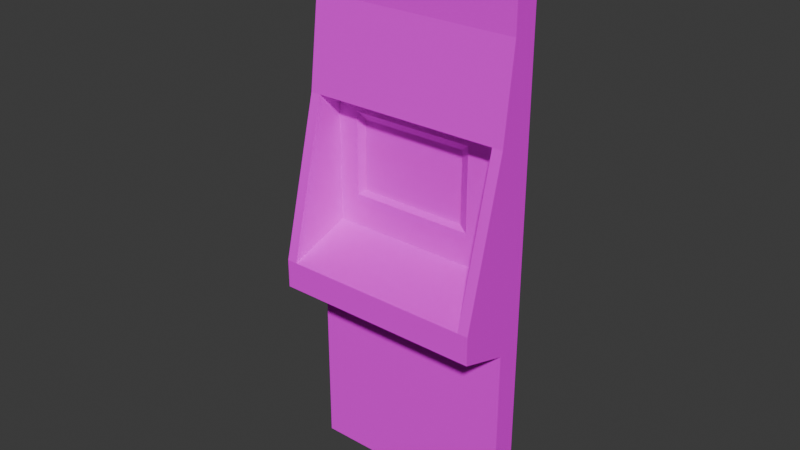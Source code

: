 # Source: ATM01.blend  (saved by Blender 4.1.23; exported with 4.5.12 LTS)
import bpy
from mathutils import Matrix  # noqa: F401  (used for matrix-valued properties, if any)

bpy.ops.wm.read_factory_settings(use_empty=True)
scene = bpy.context.scene
scene.name = 'Scene'

# ---- collections
col_collection = bpy.data.collections.new('Collection'); scene.collection.children.link(col_collection)

# ---- images (referenced by path relative to the original .blend; pixels are not part of the script)
import os
ASSET_DIR = os.environ.get("B2B_ASSET_DIR", "")  # directory of the original .blend (textures are referenced by path, not embedded)
HERE = os.path.dirname(os.path.abspath(__file__))  # packed textures are extracted next to this script under _unpacked/

def load_image(name, relpath, width, height, colorspace="sRGB"):
    """Load a texture the original file referenced (path relative to the .blend, or extracted next to this script)."""
    p = next((c for c in (os.path.join(HERE, relpath), os.path.join(ASSET_DIR, relpath)) if relpath and os.path.exists(c)), "")
    if p:
        img = bpy.data.images.load(p, check_existing=True)
        img.name = name
    else:  # same state as the original file: an image datablock whose file is absent (Cycles renders it pink)
        img = bpy.data.images.new(name, width, height)
        img.source = "FILE"
        img.filepath = "//" + (relpath or name)
    img.colorspace_settings.name = colorspace
    return img
img_atm01_a_png = load_image('ATM01_a.png', 'ATM01_a.png', 1024, 1024, 'sRGB')
img_atm01_e_png = load_image('ATM01_e.png', 'ATM01_e.png', 1024, 1024, 'sRGB')

# ---- materials (node trees are filled in below, after node groups)
mat_material = bpy.data.materials.new('Material')
mat_material.alpha_threshold = 0.0
mat_material.use_transparent_shadow = False
mat_material.roughness = 0.5
mat_material.line_color = (0.0, 0.0, 0.0, 1.0)

# ---- material node trees
mat_material.use_nodes = True; mat_material.node_tree.nodes.clear()
_N = mat_material.node_tree.nodes; _L = mat_material.node_tree.links
n0 = _N.new('ShaderNodeOutputMaterial'); n0.name = 'Material Output'; n0.location = (300, 300)
n1 = _N.new('ShaderNodeBsdfPrincipled'); n1.name = 'Principled BSDF'; n1.location = (10, 300)
n1.inputs[3].default_value = 1.45
n1.inputs[13].default_value = 0.05
n2 = _N.new('ShaderNodeTexImage'); n2.name = 'Image Texture'; n2.location = (-280, 280)
n2.image = img_atm01_a_png
n2.interpolation = 'Closest'
n3 = _N.new('ShaderNodeTexImage'); n3.name = 'Image Texture.001'; n3.location = (-280, -240)
n3.image = img_atm01_e_png
n3.interpolation = 'Closest'
_L.new(n1.outputs[0], n0.inputs[0])
_L.new(n2.outputs[0], n1.inputs[0])
_L.new(n3.outputs[0], n1.inputs[27])
n0.is_active_output = True

# ---- world
world_world = bpy.data.worlds.new('World'); scene.world = world_world
world_world.use_nodes = True; world_world.node_tree.nodes.clear()
_N = world_world.node_tree.nodes; _L = world_world.node_tree.links
n0 = _N.new('ShaderNodeOutputWorld'); n0.name = 'World Output'; n0.location = (300, 300)
n1 = _N.new('ShaderNodeBackground'); n1.name = 'Background'; n1.location = (10, 300)
n1.inputs[0].default_value = (0.05088, 0.05088, 0.05088, 1.0)
_L.new(n1.outputs[0], n0.inputs[0])
n0.is_active_output = True
world_world.color = (0.05088, 0.05088, 0.05088)
world_world.use_sun_shadow = False
world_world.sun_shadow_jitter_overblur = 0.0

# ---- meshes
me_cube_001 = bpy.data.meshes.new('Cube.001')
me_cube_001.from_pydata([(-0.6975, -0.1697, 1.2), (-0.6975, -0.5072, 1.501), (-0.6975, -0.2437, 2.538), (-0.6278, -0.2437, 2.538), (0.6975, -0.1697, 1.2), (0.6975, -0.1697, 0.0), (0.6975, -0.5072, 1.311), (-0.6975, -0.5072, 1.311), (0.6975, -0.2437, 2.538), (-0.6278, -0.075, 1.802), (0.6278, -0.075, 1.802), (-0.4656, -0.0225, 1.875), (-0.4656, -0.0225, 2.352), (0.2701, -0.0225, 1.875), (0.2701, -0.0225, 2.352), (-0.4876, -0.075, 1.862), (-0.4876, -0.075, 2.416), (0.3492, -0.075, 1.862), (0.3492, -0.075, 2.416), (0.6975, -0.5072, 1.501), (-0.6975, -0.1697, 0.0), (-0.6975, -2.123e-07, 3.75), (-0.6975, -0.1697, 3.75), (-0.6975, -2.123e-07, 3.138), (-0.6975, -2.123e-07, 2.538), (-0.6975, -2.235e-07, 1.2), (-0.6975, -2.235e-07, 0.0), (0.6278, -0.075, 2.476), (0.6278, -0.2437, 2.538), (-0.6975, -0.1697, 3.138), (0.6975, -2.123e-07, 3.75), (0.6975, -0.1697, 3.75), (0.6975, -2.123e-07, 3.138), (0.6975, -2.123e-07, 2.538), (0.6975, -2.235e-07, 1.2), (0.6975, -2.235e-07, 0.0), (0.6975, -0.1697, 3.138), (-0.6278, -0.075, 1.647), (0.6278, -0.075, 1.647), (0.6278, -0.5072, 1.501), (-0.6278, -0.2911, 1.574), (0.6278, -0.2911, 1.574), (-0.6278, -0.075, 2.476), (-0.6278, -0.5072, 1.501)], [], [(1, 43, 3, 2), (39, 19, 8, 28), (29, 36, 31, 22), (5, 4, 0, 20), (7, 6, 19, 1), (0, 4, 6, 7), (11, 13, 14, 12), (37, 38, 10, 9), (15, 16, 42, 9), (18, 17, 10, 27), (16, 18, 27, 42), (17, 15, 9, 10), (11, 12, 16, 15), (14, 13, 17, 18), (12, 14, 18, 16), (13, 11, 15, 17), (36, 32, 30, 31), (34, 33, 8, 4), (36, 8, 33, 32), (19, 6, 4, 8), (4, 5, 35, 34), (0, 25, 26, 20), (1, 2, 0, 7), (29, 23, 24, 2), (25, 0, 2, 24), (29, 22, 21, 23), (22, 31, 30, 21), (27, 28, 3, 42), (2, 8, 36, 29), (40, 41, 38, 37), (43, 39, 41, 40), (3, 43, 37, 42), (28, 27, 38, 39)])
_uv = me_cube_001.uv_layers.new(name='UVMap')
_uv.uv.foreach_set('vector', [0.0, 0.3516, 0.0625, 0.3516, 0.0625, 0.8359, 0.0, 0.8359, 0.9375, 0.3516, 1.0, 0.3516, 1.0, 0.8359, 0.9375, 0.8359, 0.0, 0.8359, 1.0, 0.8359, 1.0, 1.0, 0.0, 1.0, 1.0, 0.0, 1.0, 0.3281, 0.0, 0.3281, 0.0, 0.0, 1.0, 0.2969, 0.0, 0.2969, 0.0, 0.3594, 1.0, 0.3594, 1.0, 0.2422, 0.0, 0.2422, 0.0, 0.3516, 1.0, 0.3516, 0.2083, 0.5078, 0.625, 0.5078, 0.625, 0.6172, 0.2083, 0.6172, 0.0, 0.4375, 1.0, 0.4375, 1.0, 0.4844, 0.0, 0.4844, 0.1042, 0.5078, 0.1042, 0.6719, 0.0, 0.6875, 0.0, 0.4922, 0.7708, 0.6719, 0.7708, 0.5078, 1.0, 0.4922, 1.0, 0.6875, 0.1042, 0.6719, 0.7708, 0.6719, 1.0, 0.6875, 0.0, 0.6875, 0.7708, 0.5, 0.1042, 0.5, 0.0, 0.4766, 1.0, 0.4766, 0.1875, 0.5, 0.1875, 0.6172, 0.125, 0.6406, 0.125, 0.4844, 0.625, 0.6172, 0.625, 0.5, 0.7083, 0.4844, 0.7083, 0.6406, 0.1458, 0.6172, 0.6458, 0.6172, 0.7083, 0.6406, 0.125, 0.6406, 0.6458, 0.5078, 0.1458, 0.5078, 0.125, 0.4922, 0.7083, 0.4922, 0.0, 0.8359, 0.1458, 0.8359, 0.1458, 1.0, 0.0, 1.0, 0.0, 0.04688, 0.0, 0.3516, 0.1458, 0.3516, 0.08333, 0.04688, 0.08333, 0.3516, 0.1042, 0.2344, 0.0, 0.2344, 0.0, 0.3516, 0.2917, 0.1172, 0.2917, 0.07031, 0.08333, 0.04688, 0.1458, 0.3516, 0.125, 0.3516, 0.125, 0.0, 0.0, 0.0, 0.0, 0.3516, 0.125, 0.3516, 0.0, 0.3516, 0.0, 0.0, 0.125, 0.0, 0.2917, 0.1172, 0.1458, 0.3516, 0.08333, 0.04688, 0.2917, 0.07031, 0.08333, 0.3516, 0.0, 0.3516, 0.0, 0.2344, 0.1042, 0.2344, 0.0, 0.04688, 0.08333, 0.04688, 0.1458, 0.3516, 0.0, 0.3516, 0.0, 0.8359, 0.0, 1.0, 0.1458, 1.0, 0.1458, 0.8359, 1.0, 0.8359, 0.0, 0.8359, 0.0, 0.8828, 1.0, 0.8828, 0.0625, 0.6719, 0.0625, 0.7109, 0.9375, 0.7109, 0.9375, 0.6719, 0.0, 0.6797, 1.0, 0.6797, 1.0, 0.8359, 0.0, 0.8359, 0.0625, 0.4375, 0.9375, 0.4375, 0.9375, 0.375, 0.0625, 0.375, 0.0625, 0.3516, 0.9375, 0.3516, 0.9375, 0.4141, 0.0625, 0.4141, 0.0, 0.3438, 0.0, 0.04688, 0.2917, 0.1172, 0.125, 0.3359, 0.0, 0.3438, 0.125, 0.3359, 0.2917, 0.1172, 0.0, 0.04688])
me_cube_001.materials.append(mat_material)
me_cube_001.use_mirror_vertex_groups = False
me_cube_001.update()

# ---- objects
ob_atm01 = bpy.data.objects.new('ATM01', me_cube_001)

# ---- transforms, parenting, visibility, modifiers, constraints
ob_atm01.location = (0.0, 0.0, 0.0)
ob_atm01.lock_rotations_4d = False
ob_atm01.empty_display_type = 'ARROWS'
ob_atm01.lineart.crease_threshold = 0.0

# ---- collection membership
col_collection.objects.link(ob_atm01)

# ---- scene / render settings (as saved in the file)
scene.frame_start = 1; scene.frame_end = 250; scene.frame_set(1)
scene.render.engine = 'BLENDER_EEVEE_NEXT'
scene.cycles.sampling_pattern = 'TABULATED_SOBOL'
scene.eevee.ray_tracing_options.trace_max_roughness = 0.0
bpy.context.view_layer.update()

# ---- added for rendering (the .blend has no active camera and no usable light): camera, sun
cam_auto = bpy.data.cameras.new('AutoCamera')
cam_auto.lens = 50.0
cam_auto.sensor_width = 36.0
cam_auto.clip_end = 1000.0
ob_auto_camera = bpy.data.objects.new('AutoCamera', cam_auto)
scene.collection.objects.link(ob_auto_camera)
ob_auto_camera.location = (3.73151, -4.73142, 4.86021)
ob_auto_camera.rotation_euler = (1.09748, -7.21219e-08, 0.694738)
scene.camera = ob_auto_camera
light_auto_sun = bpy.data.lights.new('AutoSun', 'SUN')
light_auto_sun.energy = 3.0
light_auto_sun.angle = 0.0523599
ob_auto_sun = bpy.data.objects.new('AutoSun', light_auto_sun)
scene.collection.objects.link(ob_auto_sun)
ob_auto_sun.rotation_euler = (0.872665, 0.174533, 0.523599)
bpy.context.view_layer.update()
